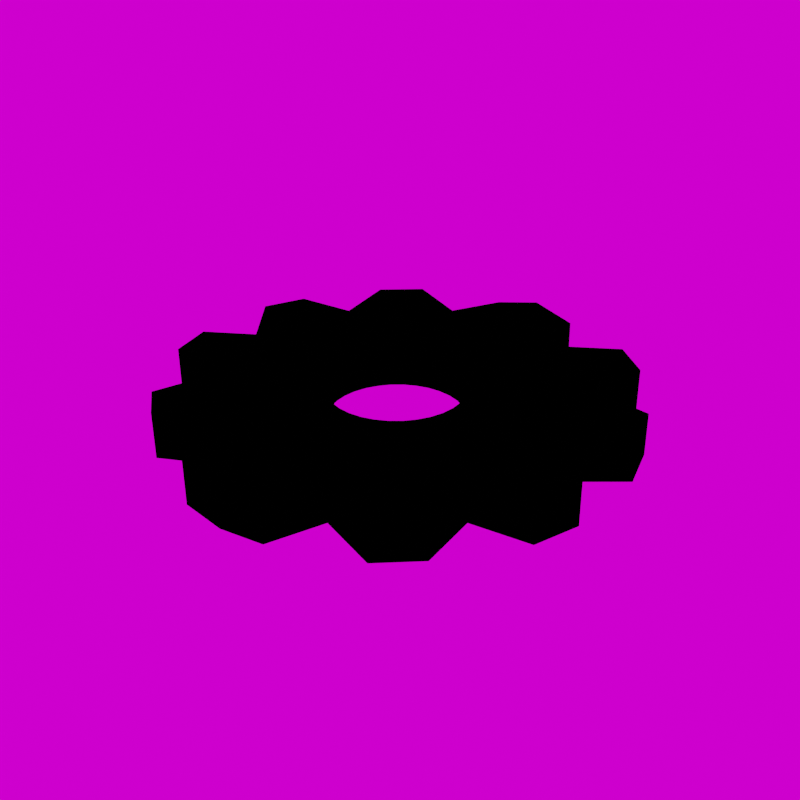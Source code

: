 # Source: FlowerCollar.blend  (saved by Blender 3.0.42; exported with 4.5.12 LTS)
import bpy
from mathutils import Matrix  # noqa: F401  (used for matrix-valued properties, if any)

bpy.ops.wm.read_factory_settings(use_empty=True)
scene = bpy.context.scene
scene.name = 'Scene'

# ---- images (referenced by path relative to the original .blend; pixels are not part of the script)
import os
ASSET_DIR = os.environ.get("B2B_ASSET_DIR", "")  # directory of the original .blend (textures are referenced by path, not embedded)
HERE = os.path.dirname(os.path.abspath(__file__))  # packed textures are extracted next to this script under _unpacked/

def load_image(name, relpath, width, height, colorspace="sRGB"):
    """Load a texture the original file referenced (path relative to the .blend, or extracted next to this script)."""
    p = next((c for c in (os.path.join(HERE, relpath), os.path.join(ASSET_DIR, relpath)) if relpath and os.path.exists(c)), "")
    if p:
        img = bpy.data.images.load(p, check_existing=True)
        img.name = name
    else:  # same state as the original file: an image datablock whose file is absent (Cycles renders it pink)
        img = bpy.data.images.new(name, width, height)
        img.source = "FILE"
        img.filepath = "//" + (relpath or name)
    img.colorspace_settings.name = colorspace
    return img
img_ao_flower_collar = load_image('ao_flower_collar', '', 2048, 2048, 'sRGB')
img_tex_flower_collar_png = load_image('tex_flower_collar.png', 'tex_flower_collar.png', 1024, 1024, 'sRGB')
img_christmas_photo_studio_02_4k_cc0_hdr = load_image('christmas_photo_studio_02_4k_cc0.hdr', 'christmas_photo_studio_02_4k_cc0.hdr', 1024, 1024, 'Linear Rec.709')

# ---- materials (node trees are filled in below, after node groups)
mat_material = bpy.data.materials.new('Material')
mat_material.alpha_threshold = 0.0
mat_material.use_transparent_shadow = False
mat_material.use_raytrace_refraction = True
mat_material.use_screen_refraction = True
mat_material.thickness_mode = 'SLAB'
mat_material.line_color = (0.0, 0.0, 0.0, 1.0)
mat_outline = bpy.data.materials.new('Outline')
mat_outline.alpha_threshold = 0.0
mat_outline.use_backface_culling = True
mat_outline.use_transparent_shadow = False
mat_outline.use_raytrace_refraction = True
mat_outline.use_screen_refraction = True
mat_outline.thickness_mode = 'SLAB'
mat_outline.line_color = (0.0, 0.0, 0.0, 1.0)

# ---- material node trees
mat_material.use_nodes = True; mat_material.node_tree.nodes.clear()
_N = mat_material.node_tree.nodes; _L = mat_material.node_tree.links
n0 = _N.new('ShaderNodeMix'); n0.name = 'Mix'; n0.location = (101, 574)
n0.data_type = 'RGBA'
n0.blend_type = 'MULTIPLY'
n0.inputs[0].default_value = 1.0
n1 = _N.new('ShaderNodeOutputMaterial'); n1.name = 'Material Output'; n1.location = (556, 390)
n2 = _N.new('ShaderNodeEmission'); n2.name = 'Emission'; n2.location = (353, 403)
n3 = _N.new('ShaderNodeTexImage'); n3.name = 'Image Texture.001'; n3.location = (-275, 352)
n3.image = img_ao_flower_collar
n4 = _N.new('ShaderNodeTexImage'); n4.name = 'Image Texture.002'; n4.location = (-275, 687)
n4.image = img_tex_flower_collar_png
_L.new(n0.outputs[2], n2.inputs[0])
_L.new(n2.outputs[0], n1.inputs[0])
_L.new(n3.outputs[0], n0.inputs[7])
_L.new(n4.outputs[0], n0.inputs[6])
n1.is_active_output = True
mat_outline.use_nodes = True; mat_outline.node_tree.nodes.clear()
_N = mat_outline.node_tree.nodes; _L = mat_outline.node_tree.links
n0 = _N.new('ShaderNodeOutputMaterial'); n0.name = 'Material Output'; n0.location = (556, 390)
n1 = _N.new('ShaderNodeEmission'); n1.name = 'Emission'; n1.location = (353, 403)
n1.inputs[0].default_value = (0.0, 0.0, 0.0, 1.0)
_L.new(n1.outputs[0], n0.inputs[0])
n0.is_active_output = True

# ---- world
world_world = bpy.data.worlds.new('World'); scene.world = world_world
world_world.use_nodes = True; world_world.node_tree.nodes.clear()
_N = world_world.node_tree.nodes; _L = world_world.node_tree.links
n0 = _N.new('ShaderNodeOutputWorld'); n0.name = 'World Output'; n0.location = (300, 300)
n1 = _N.new('ShaderNodeBackground'); n1.name = 'Background'; n1.location = (10, 300)
n2 = _N.new('ShaderNodeTexEnvironment'); n2.name = 'Environment Texture'; n2.location = (-280, 280)
n2.image = img_christmas_photo_studio_02_4k_cc0_hdr
_L.new(n1.outputs[0], n0.inputs[0])
_L.new(n2.outputs[0], n1.inputs[0])
n0.is_active_output = True
world_world.color = (0.05088, 0.05088, 0.05088)
world_world.use_sun_shadow = False
world_world.sun_shadow_jitter_overblur = 0.0

# ---- meshes
me_cube = bpy.data.meshes.new('Cube')
me_cube.from_pydata([(0.0, 0.1652, 0.03563), (0.0, 0.1657, -0.03068), (0.0, -0.1936, -0.03346), (0.0, -0.1941, 0.03285), (-0.03506, -0.1902, -0.03343), (-0.03506, -0.1907, 0.03287), (-0.06877, -0.18, -0.03335), (-0.06877, -0.1805, 0.03295), (-0.09983, -0.1634, -0.03322), (-0.09983, -0.1639, 0.03308), (-0.1271, -0.141, -0.03305), (-0.1271, -0.1415, 0.03325), (-0.1494, -0.1138, -0.03284), (-0.1494, -0.1143, 0.03346), (-0.166, -0.08271, -0.0326), (-0.166, -0.08322, 0.03371), (-0.1762, -0.049, -0.03234), (-0.1762, -0.04951, 0.03397), (-0.1797, -0.01394, -0.03207), (-0.1797, -0.01445, 0.03424), (-0.1762, 0.02111, -0.0318), (-0.1762, 0.0206, 0.03451), (-0.166, 0.05482, -0.03154), (-0.166, 0.05431, 0.03477), (-0.1494, 0.08589, -0.0313), (-0.1494, 0.08538, 0.03501), (-0.1271, 0.1131, -0.03109), (-0.1271, 0.1126, 0.03522), (-0.09983, 0.1355, -0.03091), (-0.09983, 0.135, 0.03539), (-0.06877, 0.1521, -0.03079), (-0.06877, 0.1516, 0.03552), (-0.03506, 0.1623, -0.03071), (-0.03506, 0.1618, 0.0356), (0.0, 0.5905, -0.05823), (0.0, 0.5895, 0.06523), (0.0, -0.5931, 0.05311), (0.0, -0.5922, -0.06439), (-0.1154, -0.5817, 0.04809), (-0.1154, -0.5809, -0.05919), (-0.1901, -0.4634, 0.02643), (-0.1901, -0.463, -0.03467), (-0.3285, -0.4934, 0.0485), (-0.3285, -0.4926, -0.05824), (-0.4182, -0.4198, 0.04356), (-0.4182, -0.4191, -0.05217), (-0.413, -0.2805, 0.02784), (-0.413, -0.28, -0.03326), (-0.5463, -0.2281, 0.05209), (-0.5463, -0.2272, -0.05773), (-0.58, -0.1171, 0.05216), (-0.58, -0.1163, -0.05608), (-0.4967, -0.004529, 0.02997), (-0.4967, -0.004057, -0.03112), (-0.58, 0.1136, 0.05288), (-0.58, 0.1144, -0.05323), (-0.5463, 0.2246, 0.04876), (-0.5463, 0.2253, -0.0474), (-0.413, 0.2714, 0.03211), (-0.413, 0.2719, -0.02899), (-0.4182, 0.4164, 0.05144), (-0.4182, 0.4172, -0.04712), (-0.3285, 0.4899, 0.05348), (-0.3285, 0.4907, -0.04802), (-0.1901, 0.4544, 0.03352), (-0.1901, 0.4548, -0.02757), (-0.1154, 0.5784, 0.03978), (-0.1154, 0.5789, -0.03295)], [], [(36, 3, 5, 38), (38, 5, 7, 40), (40, 7, 9, 42), (42, 9, 11, 44), (44, 11, 13, 46), (46, 13, 15, 48), (48, 15, 17, 50), (50, 17, 19, 52), (52, 19, 21, 54), (54, 21, 23, 56), (56, 23, 25, 58), (58, 25, 27, 60), (60, 27, 29, 62), (62, 29, 31, 64), (64, 31, 33, 66), (66, 33, 0, 35), (32, 67, 34, 1), (67, 66, 35, 34), (30, 65, 67, 32), (65, 64, 66, 67), (28, 63, 65, 30), (63, 62, 64, 65), (26, 61, 63, 28), (61, 60, 62, 63), (24, 59, 61, 26), (59, 58, 60, 61), (22, 57, 59, 24), (57, 56, 58, 59), (20, 55, 57, 22), (55, 54, 56, 57), (18, 53, 55, 20), (53, 52, 54, 55), (16, 51, 53, 18), (51, 50, 52, 53), (14, 49, 51, 16), (49, 48, 50, 51), (12, 47, 49, 14), (47, 46, 48, 49), (10, 45, 47, 12), (45, 44, 46, 47), (8, 43, 45, 10), (43, 42, 44, 45), (6, 41, 43, 8), (41, 40, 42, 43), (4, 39, 41, 6), (39, 38, 40, 41), (2, 37, 39, 4), (37, 36, 38, 39), (0, 33, 32, 1), (33, 31, 30, 32), (31, 29, 28, 30), (29, 27, 26, 28), (27, 25, 24, 26), (25, 23, 22, 24), (23, 21, 20, 22), (21, 19, 18, 20), (19, 17, 16, 18), (17, 15, 14, 16), (15, 13, 12, 14), (13, 11, 10, 12), (11, 9, 8, 10), (9, 7, 6, 8), (7, 5, 4, 6), (5, 3, 2, 4)])
_uv = me_cube.uv_layers.new(name='UVMap')
_uv.uv.foreach_set('vector', [0.5229, 0.9926, 0.5147, 0.6606, 0.4855, 0.6585, 0.4267, 0.9853, 0.4267, 0.9853, 0.4855, 0.6585, 0.4573, 0.6505, 0.361, 0.8877, 0.361, 0.8877, 0.4573, 0.6505, 0.4313, 0.6372, 0.2448, 0.9139, 0.2448, 0.9139, 0.4313, 0.6372, 0.4084, 0.619, 0.1695, 0.8536, 0.1695, 0.8536, 0.4084, 0.619, 0.3896, 0.5965, 0.1719, 0.737, 0.1719, 0.737, 0.3896, 0.5965, 0.3755, 0.5709, 0.05959, 0.6927, 0.05959, 0.6927, 0.3755, 0.5709, 0.3669, 0.5429, 0.03123, 0.6006, 0.03123, 0.6006, 0.3669, 0.5429, 0.364, 0.5137, 0.1005, 0.5053, 0.1005, 0.5053, 0.364, 0.5137, 0.3669, 0.4846, 0.03153, 0.4051, 0.03153, 0.4051, 0.3669, 0.4846, 0.3756, 0.4566, 0.06022, 0.3131, 0.06022, 0.3131, 0.3756, 0.4566, 0.3896, 0.431, 0.172, 0.2743, 0.172, 0.2743, 0.3896, 0.431, 0.4084, 0.4085, 0.1696, 0.1527, 0.1696, 0.1527, 0.4084, 0.4085, 0.4313, 0.3902, 0.2448, 0.09249, 0.2448, 0.09249, 0.4313, 0.3902, 0.4573, 0.3768, 0.3607, 0.1235, 0.3607, 0.1235, 0.4573, 0.3768, 0.4855, 0.3688, 0.4246, 0.02149, 0.4246, 0.02149, 0.4855, 0.3688, 0.5147, 0.3664, 0.5229, 0.01305, 0.4856, 0.3688, 0.4247, 0.02146, 0.5229, 0.01276, 0.5148, 0.3664, 0.6409, 0.153, 0.5804, 0.153, 0.5594, 0.05665, 0.662, 0.05665, 0.4575, 0.3768, 0.3608, 0.1236, 0.4247, 0.02146, 0.4856, 0.3688, 0.6356, 0.2733, 0.5848, 0.2733, 0.5804, 0.153, 0.6409, 0.153, 0.4314, 0.3902, 0.2448, 0.09242, 0.3608, 0.1236, 0.4575, 0.3768, 0.6528, 0.3922, 0.5685, 0.3922, 0.5848, 0.2733, 0.6356, 0.2733, 0.4086, 0.4085, 0.1696, 0.1527, 0.2448, 0.09242, 0.4314, 0.3902, 0.6516, 0.4885, 0.5697, 0.4885, 0.5685, 0.3922, 0.6528, 0.3922, 0.3898, 0.431, 0.1721, 0.2744, 0.1696, 0.1527, 0.4086, 0.4085, 0.6356, 0.6092, 0.5848, 0.6092, 0.5697, 0.4885, 0.6516, 0.4885, 0.3758, 0.4567, 0.06025, 0.3131, 0.1721, 0.2744, 0.3898, 0.431, 0.6506, 0.7266, 0.5707, 0.7266, 0.5848, 0.6092, 0.6356, 0.6092, 0.3671, 0.4846, 0.03153, 0.4051, 0.06025, 0.3131, 0.3758, 0.4567, 0.6548, 0.823, 0.5666, 0.823, 0.5707, 0.7266, 0.6506, 0.7266, 0.3642, 0.5138, 0.1007, 0.5053, 0.03153, 0.4051, 0.3671, 0.4846, 0.6356, 0.9432, 0.5848, 0.9432, 0.5666, 0.823, 0.6548, 0.823, 0.3671, 0.5429, 0.03123, 0.6006, 0.1007, 0.5053, 0.3642, 0.5138, 0.7025, 0.8105, 0.7925, 0.8105, 0.7733, 0.9267, 0.7226, 0.9267, 0.3757, 0.5709, 0.05958, 0.6927, 0.03123, 0.6006, 0.3671, 0.5429, 0.7019, 0.7141, 0.7931, 0.7141, 0.7925, 0.8105, 0.7025, 0.8105, 0.3897, 0.5965, 0.1721, 0.737, 0.05958, 0.6927, 0.3757, 0.5709, 0.7226, 0.595, 0.7733, 0.595, 0.7931, 0.7141, 0.7019, 0.7141, 0.4086, 0.619, 0.1695, 0.8537, 0.1721, 0.737, 0.3897, 0.5965, 0.7077, 0.4792, 0.7873, 0.4792, 0.7733, 0.595, 0.7226, 0.595, 0.4314, 0.6372, 0.2448, 0.914, 0.1695, 0.8537, 0.4086, 0.619, 0.7031, 0.3829, 0.7919, 0.3829, 0.7873, 0.4792, 0.7077, 0.4792, 0.4575, 0.6506, 0.3611, 0.8876, 0.2448, 0.914, 0.4314, 0.6372, 0.7225, 0.2652, 0.7733, 0.2652, 0.7919, 0.3829, 0.7031, 0.3829, 0.4857, 0.6585, 0.4268, 0.9855, 0.3611, 0.8876, 0.4575, 0.6506, 0.7029, 0.149, 0.7921, 0.149, 0.7733, 0.2652, 0.7225, 0.2652, 0.5149, 0.6607, 0.5229, 0.9929, 0.4268, 0.9855, 0.4857, 0.6585, 0.6987, 0.05265, 0.7963, 0.05265, 0.7921, 0.149, 0.7029, 0.149, 0.5147, 0.3664, 0.4855, 0.3688, 0.4856, 0.3688, 0.5148, 0.3664, 0.4855, 0.3688, 0.4573, 0.3768, 0.4575, 0.3768, 0.4856, 0.3688, 0.4573, 0.3768, 0.4313, 0.3902, 0.4314, 0.3902, 0.4575, 0.3768, 0.4313, 0.3902, 0.4084, 0.4085, 0.4086, 0.4085, 0.4314, 0.3902, 0.4084, 0.4085, 0.3896, 0.431, 0.3898, 0.431, 0.4086, 0.4085, 0.3896, 0.431, 0.3756, 0.4566, 0.3758, 0.4567, 0.3898, 0.431, 0.3756, 0.4566, 0.3669, 0.4846, 0.3671, 0.4846, 0.3758, 0.4567, 0.3669, 0.4846, 0.364, 0.5137, 0.3642, 0.5138, 0.3671, 0.4846, 0.364, 0.5137, 0.3669, 0.5429, 0.3671, 0.5429, 0.3642, 0.5138, 0.3669, 0.5429, 0.3755, 0.5709, 0.3757, 0.5709, 0.3671, 0.5429, 0.3755, 0.5709, 0.3896, 0.5965, 0.3897, 0.5965, 0.3757, 0.5709, 0.3896, 0.5965, 0.4084, 0.619, 0.4086, 0.619, 0.3897, 0.5965, 0.4084, 0.619, 0.4313, 0.6372, 0.4314, 0.6372, 0.4086, 0.619, 0.4313, 0.6372, 0.4573, 0.6505, 0.4575, 0.6506, 0.4314, 0.6372, 0.4573, 0.6505, 0.4855, 0.6585, 0.4857, 0.6585, 0.4575, 0.6506, 0.4855, 0.6585, 0.5147, 0.6606, 0.5149, 0.6607, 0.4857, 0.6585])
me_cube.materials.append(mat_material)
me_cube.materials.append(mat_outline)
me_cube.use_remesh_fix_poles = True
me_cube.use_remesh_preserve_attributes = False
me_cube.update()

# ---- objects
ob_flower = bpy.data.objects.new('Flower', me_cube)

# ---- transforms, parenting, visibility, modifiers, constraints
ob_flower.location = (0.0, 0.0, 0.0)
_m = ob_flower.modifiers.new('Mirror', 'MIRROR')
_m.use_clip = True
_m = ob_flower.modifiers.new('Solidify', 'SOLIDIFY')
_m.thickness = 0.02
_m.offset = 0.0
_m.material_offset = 1
_m.use_quality_normals = True
_m.use_flip_normals = True

# ---- collection membership
scene.collection.objects.link(ob_flower)

# ---- scene / render settings (as saved in the file)
scene.frame_start = 0; scene.frame_end = 470; scene.frame_set(0)
scene.render.engine = 'BLENDER_EEVEE_NEXT'
scene.render.resolution_x = 1024
scene.render.resolution_y = 1024
scene.cycles.sampling_pattern = 'TABULATED_SOBOL'
scene.cycles.use_light_tree = False
scene.cycles.bake_type = 'AO'
scene.view_settings.view_transform = 'Filmic'
bpy.context.view_layer.update()

# ---- added for rendering (the .blend has no active camera): camera
cam_auto = bpy.data.cameras.new('AutoCamera')
cam_auto.lens = 50.0
cam_auto.sensor_width = 36.0
cam_auto.clip_end = 1000.0
ob_auto_camera = bpy.data.objects.new('AutoCamera', cam_auto)
scene.collection.objects.link(ob_auto_camera)
ob_auto_camera.location = (1.55807, -1.87119, 1.24702)
ob_auto_camera.rotation_euler = (1.09748, -7.21219e-08, 0.694738)
scene.camera = ob_auto_camera
bpy.context.view_layer.update()

